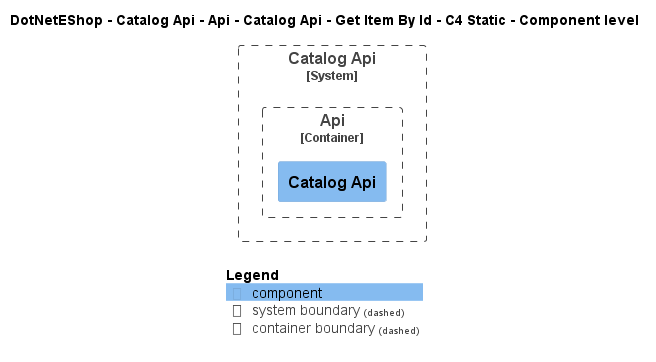

The diagram above was rendered by PlantUML. Its source (embedded in the PNG):
@startuml
!include ..\..\..\..\..\..\..\..\..\.c4s\C4_Component.puml

AddElementTag("c4interflow:lifecycle:new", $bgColor=green, $fontColor=#ffffff, $borderColor=green, $shadowing="False")
AddElementTag("c4interflow:lifecycle:changed", $bgColor=orange, $fontColor=#ffffff, $borderColor=orange, $shadowing="False")
AddElementTag("c4interflow:lifecycle:removed", $bgColor=red, $fontColor=#ffffff, $borderColor=red, $shadowing="False")

AddRelTag("c4interflow:lifecycle:new", $textColor=green, $lineColor=green)
AddRelTag("c4interflow:lifecycle:changed", $textColor=orange, $lineColor=orange)
AddRelTag("c4interflow:lifecycle:removed", $textColor=red, $lineColor=red)

SHOW_PERSON_PORTRAIT()
LAYOUT_TOP_DOWN()

skinparam linetype polyline

title DotNetEShop - Catalog Api - Api - Catalog Api - Get Item By Id - C4 Static - Component level


System_Boundary(DotNetEShop.SoftwareSystems.CatalogApi, "Catalog Api") {
    
Container_Boundary(DotNetEShop.SoftwareSystems.CatalogApi.Containers.Api, "Api") {
    Component(DotNetEShop.SoftwareSystems.CatalogApi.Containers.Api.Components.CatalogApi, "Catalog Api", "", "")
}
}



SHOW_LEGEND()
@enduml